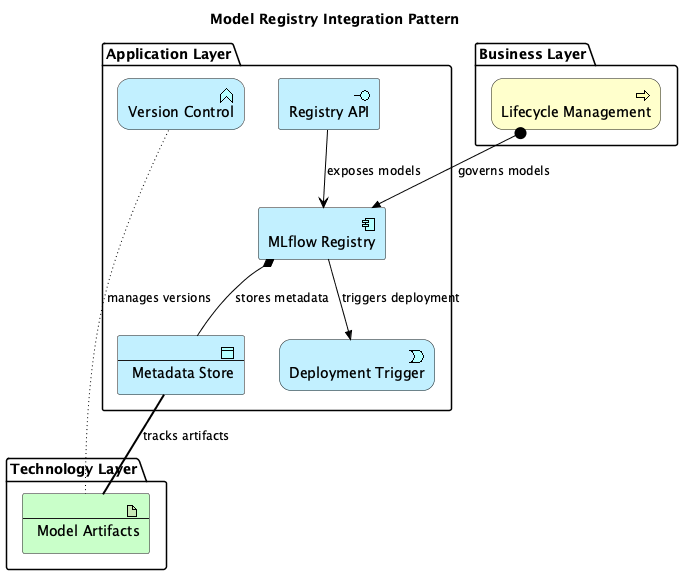

The diagram above was rendered by PlantUML. Its source (embedded in the PNG):
@startuml
!include <archimate/Archimate>

title Model Registry Integration Pattern

' Description: Shows versioning, metadata management, and deployment triggers


package "Application Layer" {
  Application_Component(model_registry, "MLflow Registry")
  Application_Function(version_control, "Version Control")
  Application_DataObject(metadata_store, "Metadata Store")
  Application_Event(deployment_trigger, "Deployment Trigger")
  Application_Interface(registry_api, "Registry API")
}

package "Technology Layer" {
  Technology_Artifact(model_artifacts, "Model Artifacts")
}

package "Business Layer" {
  Business_Process(lifecycle_mgmt, "Lifecycle Management")
}


' Relationships
Rel_Access(version_control, model_artifacts, "manages versions")
Rel_Composition(model_registry, metadata_store, "stores metadata")
Rel_Triggering(model_registry, deployment_trigger, "triggers deployment")
Rel_Serving(registry_api, model_registry, "exposes models")
Rel_Association(metadata_store, model_artifacts, "tracks artifacts")
Rel_Assignment(lifecycle_mgmt, model_registry, "governs models")

@enduml